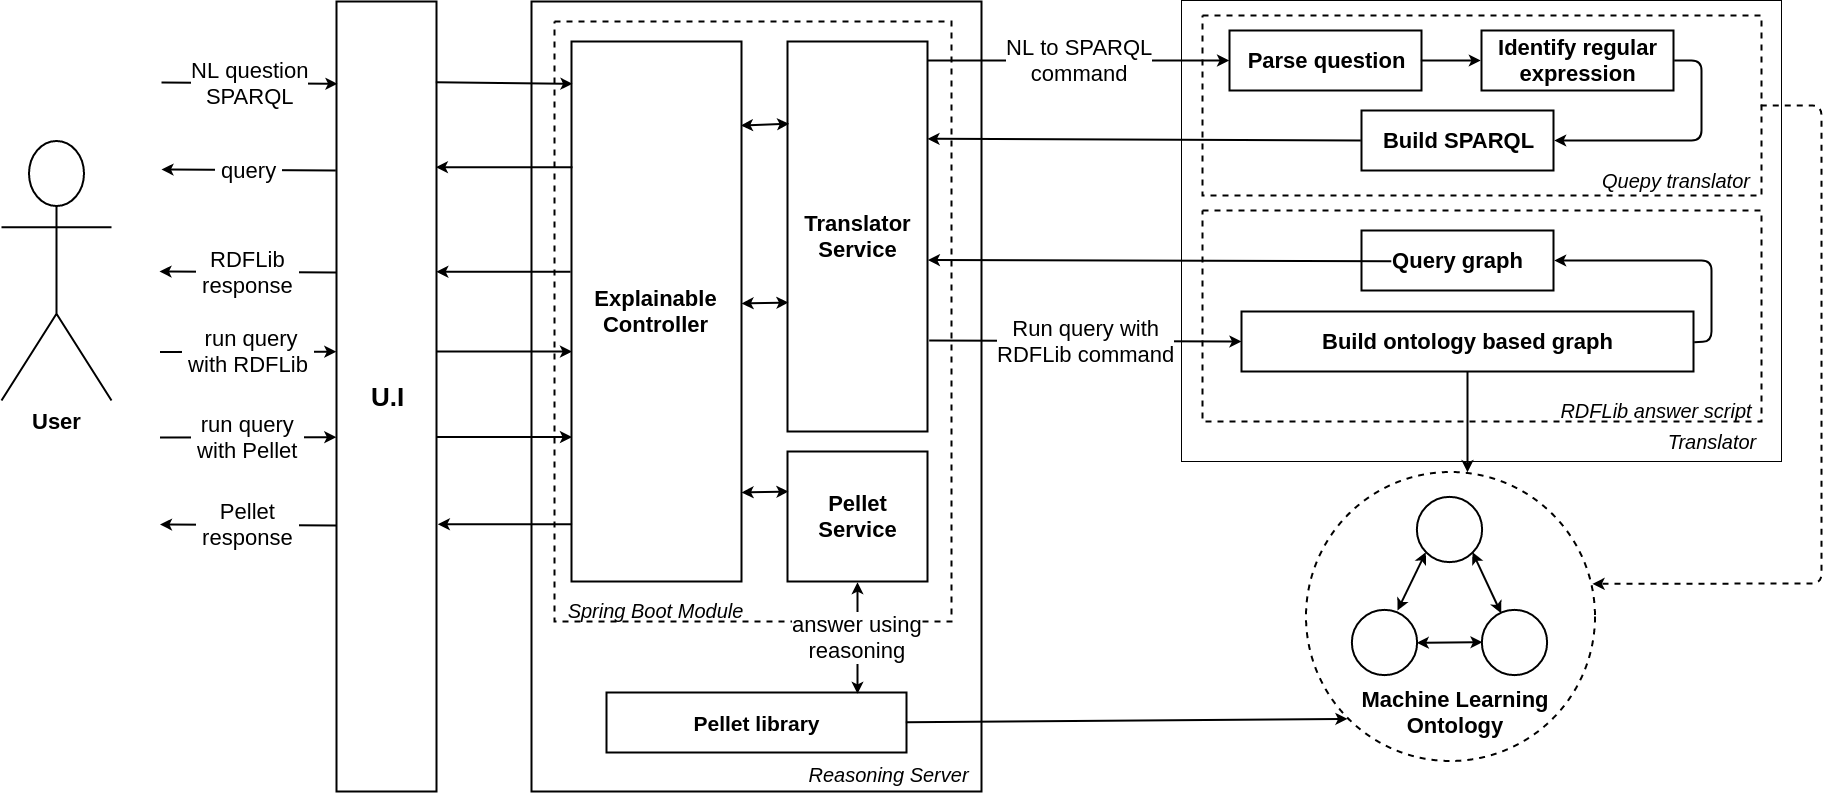

The diagram above was exported from draw.io. Its source (the exported page's mxGraphModel, read from the mxfile embedded in the PNG):
<mxGraphModel dx="3039" dy="2381" grid="1" gridSize="10" guides="1" tooltips="1" connect="1" arrows="1" fold="1" page="1" pageScale="1" pageWidth="827" pageHeight="1169" math="0" shadow="0">
  <root>
    <mxCell id="0" />
    <mxCell id="1" parent="0" />
    <mxCell id="4S6Jd9d1Jndxi5EP3YUx-68" value="" style="ellipse;whiteSpace=wrap;html=1;aspect=fixed;strokeWidth=2;fontSize=22;verticalAlign=middle;dashed=1;" vertex="1" parent="1">
      <mxGeometry x="1104" y="470" width="289" height="289" as="geometry" />
    </mxCell>
    <mxCell id="4S6Jd9d1Jndxi5EP3YUx-1" value="&lt;font style=&quot;font-size: 22px;&quot;&gt;&lt;span style=&quot;font-size: 22px;&quot;&gt;User&lt;/span&gt;&lt;/font&gt;" style="shape=umlActor;verticalLabelPosition=bottom;labelBackgroundColor=#ffffff;verticalAlign=top;html=1;outlineConnect=0;strokeWidth=2;fontSize=22;fontStyle=1" vertex="1" parent="1">
      <mxGeometry x="-200" y="139" width="110" height="260" as="geometry" />
    </mxCell>
    <mxCell id="4S6Jd9d1Jndxi5EP3YUx-2" value="&lt;font size=&quot;1&quot;&gt;&lt;b style=&quot;font-size: 26px&quot;&gt;U.I&lt;/b&gt;&lt;/font&gt;" style="rounded=0;whiteSpace=wrap;html=1;strokeWidth=2;" vertex="1" parent="1">
      <mxGeometry x="135" width="100" height="790" as="geometry" />
    </mxCell>
    <mxCell id="4S6Jd9d1Jndxi5EP3YUx-3" value="" style="rounded=0;whiteSpace=wrap;html=1;strokeWidth=2;" vertex="1" parent="1">
      <mxGeometry x="330" width="450" height="790" as="geometry" />
    </mxCell>
    <mxCell id="4S6Jd9d1Jndxi5EP3YUx-4" value="" style="rounded=0;whiteSpace=wrap;html=1;fillColor=#ffffff;" vertex="1" parent="1">
      <mxGeometry x="980" y="-1" width="600" height="461" as="geometry" />
    </mxCell>
    <mxCell id="4S6Jd9d1Jndxi5EP3YUx-6" value="" style="rounded=0;whiteSpace=wrap;html=1;dashed=1;strokeWidth=2;" vertex="1" parent="1">
      <mxGeometry x="353" y="20" width="397" height="600" as="geometry" />
    </mxCell>
    <mxCell id="4S6Jd9d1Jndxi5EP3YUx-7" value="&lt;font style=&quot;font-size: 22px&quot;&gt;&lt;b&gt;Explainable&lt;/b&gt;&lt;br&gt;&lt;font style=&quot;font-size: 22px&quot;&gt;&lt;div style=&quot;text-align: center&quot;&gt;&lt;b&gt;Controller&lt;/b&gt;&lt;/div&gt;&lt;/font&gt;&lt;/font&gt;" style="rounded=0;whiteSpace=wrap;html=1;strokeWidth=2;" vertex="1" parent="1">
      <mxGeometry x="370" y="40" width="170" height="540" as="geometry" />
    </mxCell>
    <mxCell id="4S6Jd9d1Jndxi5EP3YUx-8" value="&lt;font style=&quot;font-size: 22px&quot;&gt;&lt;b&gt;Translator&lt;br&gt;Service&lt;/b&gt;&lt;/font&gt;&lt;br&gt;" style="rounded=0;whiteSpace=wrap;html=1;strokeWidth=2;" vertex="1" parent="1">
      <mxGeometry x="586" y="40" width="140" height="390" as="geometry" />
    </mxCell>
    <mxCell id="4S6Jd9d1Jndxi5EP3YUx-9" value="&lt;font style=&quot;font-size: 22px&quot;&gt;&lt;b&gt;Pellet&lt;br&gt;Service&lt;/b&gt;&lt;/font&gt;&lt;br&gt;" style="rounded=0;whiteSpace=wrap;html=1;strokeWidth=2;" vertex="1" parent="1">
      <mxGeometry x="586" y="450" width="140" height="130" as="geometry" />
    </mxCell>
    <mxCell id="4S6Jd9d1Jndxi5EP3YUx-10" value="&lt;b&gt;&lt;span style=&quot;font-size: 21px&quot;&gt;Pellet library&lt;/span&gt;&lt;/b&gt;&lt;br&gt;" style="rounded=0;whiteSpace=wrap;html=1;strokeWidth=2;" vertex="1" parent="1">
      <mxGeometry x="405" y="691" width="300" height="60" as="geometry" />
    </mxCell>
    <mxCell id="4S6Jd9d1Jndxi5EP3YUx-17" value="" style="rounded=0;whiteSpace=wrap;html=1;strokeWidth=2;dashed=1;" vertex="1" parent="1">
      <mxGeometry x="1001" y="209" width="559" height="211" as="geometry" />
    </mxCell>
    <mxCell id="4S6Jd9d1Jndxi5EP3YUx-18" value="" style="rounded=0;whiteSpace=wrap;html=1;dashed=1;strokeWidth=2;" vertex="1" parent="1">
      <mxGeometry x="1001" y="14" width="559" height="180" as="geometry" />
    </mxCell>
    <mxCell id="4S6Jd9d1Jndxi5EP3YUx-19" value="&lt;font style=&quot;font-size: 22px&quot;&gt;&lt;b&gt;Parse question&lt;/b&gt;&lt;/font&gt;" style="rounded=0;whiteSpace=wrap;html=1;strokeWidth=2;" vertex="1" parent="1">
      <mxGeometry x="1028" y="29" width="192" height="60" as="geometry" />
    </mxCell>
    <mxCell id="4S6Jd9d1Jndxi5EP3YUx-20" value="&lt;font style=&quot;font-size: 22px&quot;&gt;&lt;b&gt;Identify regular expression&lt;/b&gt;&lt;/font&gt;" style="rounded=0;whiteSpace=wrap;html=1;strokeWidth=2;" vertex="1" parent="1">
      <mxGeometry x="1280" y="29" width="192" height="60" as="geometry" />
    </mxCell>
    <mxCell id="4S6Jd9d1Jndxi5EP3YUx-21" value="&lt;font style=&quot;font-size: 22px&quot;&gt;&lt;b&gt;Build SPARQL&lt;/b&gt;&lt;/font&gt;" style="rounded=0;whiteSpace=wrap;html=1;strokeWidth=2;" vertex="1" parent="1">
      <mxGeometry x="1160" y="109" width="192" height="60" as="geometry" />
    </mxCell>
    <mxCell id="4S6Jd9d1Jndxi5EP3YUx-22" value="&lt;font style=&quot;font-size: 22px&quot;&gt;&lt;b&gt;Build ontology based graph&lt;/b&gt;&lt;/font&gt;" style="rounded=0;whiteSpace=wrap;html=1;strokeWidth=2;" vertex="1" parent="1">
      <mxGeometry x="1040" y="310" width="452" height="60" as="geometry" />
    </mxCell>
    <mxCell id="4S6Jd9d1Jndxi5EP3YUx-24" value="&lt;font style=&quot;font-size: 22px&quot;&gt;&lt;b&gt;Query graph&lt;/b&gt;&lt;/font&gt;" style="rounded=0;whiteSpace=wrap;html=1;strokeWidth=2;" vertex="1" parent="1">
      <mxGeometry x="1160" y="229" width="192" height="60" as="geometry" />
    </mxCell>
    <mxCell id="4S6Jd9d1Jndxi5EP3YUx-27" value="" style="group;verticalAlign=middle;" vertex="1" connectable="0" parent="1">
      <mxGeometry x="1150" y="495" width="196" height="179" as="geometry" />
    </mxCell>
    <mxCell id="4S6Jd9d1Jndxi5EP3YUx-11" value="" style="ellipse;whiteSpace=wrap;html=1;aspect=fixed;strokeWidth=2;" vertex="1" parent="4S6Jd9d1Jndxi5EP3YUx-27">
      <mxGeometry x="65.33333333333333" width="65.27635327635326" height="65.27635327635326" as="geometry" />
    </mxCell>
    <mxCell id="4S6Jd9d1Jndxi5EP3YUx-12" value="" style="ellipse;whiteSpace=wrap;html=1;aspect=fixed;strokeWidth=2;" vertex="1" parent="4S6Jd9d1Jndxi5EP3YUx-27">
      <mxGeometry x="130.66666666666666" y="113.68918918918918" width="65.27635327635326" height="65.27635327635326" as="geometry" />
    </mxCell>
    <mxCell id="4S6Jd9d1Jndxi5EP3YUx-13" value="" style="ellipse;whiteSpace=wrap;html=1;aspect=fixed;strokeWidth=2;" vertex="1" parent="4S6Jd9d1Jndxi5EP3YUx-27">
      <mxGeometry y="113.68918918918918" width="65.27635327635326" height="65.27635327635326" as="geometry" />
    </mxCell>
    <mxCell id="4S6Jd9d1Jndxi5EP3YUx-14" value="" style="endArrow=classic;startArrow=classic;html=1;entryX=0;entryY=1;entryDx=0;entryDy=0;exitX=0.704;exitY=0;exitDx=0;exitDy=0;strokeWidth=2;exitPerimeter=0;" edge="1" parent="4S6Jd9d1Jndxi5EP3YUx-27" source="4S6Jd9d1Jndxi5EP3YUx-13" target="4S6Jd9d1Jndxi5EP3YUx-11">
      <mxGeometry width="50" height="50" relative="1" as="geometry">
        <mxPoint x="32.666666666666664" y="113.68918918918918" as="sourcePoint" />
        <mxPoint x="93.1604938271605" y="53.21621621621621" as="targetPoint" />
      </mxGeometry>
    </mxCell>
    <mxCell id="4S6Jd9d1Jndxi5EP3YUx-15" value="" style="endArrow=classic;startArrow=classic;html=1;entryX=0;entryY=0.5;entryDx=0;entryDy=0;strokeWidth=2;" edge="1" parent="4S6Jd9d1Jndxi5EP3YUx-27" source="4S6Jd9d1Jndxi5EP3YUx-13" target="4S6Jd9d1Jndxi5EP3YUx-12">
      <mxGeometry width="50" height="50" relative="1" as="geometry">
        <mxPoint x="89.53086419753086" y="186.25675675675674" as="sourcePoint" />
        <mxPoint x="150.02469135802468" y="125.78378378378379" as="targetPoint" />
      </mxGeometry>
    </mxCell>
    <mxCell id="4S6Jd9d1Jndxi5EP3YUx-16" value="" style="endArrow=classic;startArrow=classic;html=1;entryX=1;entryY=1;entryDx=0;entryDy=0;strokeWidth=2;" edge="1" parent="4S6Jd9d1Jndxi5EP3YUx-27" source="4S6Jd9d1Jndxi5EP3YUx-12" target="4S6Jd9d1Jndxi5EP3YUx-11">
      <mxGeometry width="50" height="50" relative="1" as="geometry">
        <mxPoint x="137.92592592592592" y="113.68918918918918" as="sourcePoint" />
        <mxPoint x="198.41975308641977" y="53.21621621621621" as="targetPoint" />
      </mxGeometry>
    </mxCell>
    <mxCell id="4S6Jd9d1Jndxi5EP3YUx-36" value="NL question&lt;br&gt;SPARQL&lt;br&gt;" style="endArrow=classic;html=1;strokeWidth=2;fontSize=22;entryX=0.006;entryY=0.104;entryDx=0;entryDy=0;entryPerimeter=0;" edge="1" parent="1" target="4S6Jd9d1Jndxi5EP3YUx-2">
      <mxGeometry width="50" height="50" relative="1" as="geometry">
        <mxPoint x="-40" y="81" as="sourcePoint" />
        <mxPoint x="70" y="110" as="targetPoint" />
      </mxGeometry>
    </mxCell>
    <mxCell id="4S6Jd9d1Jndxi5EP3YUx-37" value="&amp;nbsp;query&amp;nbsp;" style="endArrow=classic;html=1;strokeWidth=2;fontSize=22;exitX=0;exitY=0.213;exitDx=0;exitDy=0;exitPerimeter=0;" edge="1" parent="1" source="4S6Jd9d1Jndxi5EP3YUx-2">
      <mxGeometry width="50" height="50" relative="1" as="geometry">
        <mxPoint x="130" y="168" as="sourcePoint" />
        <mxPoint x="-40" y="168" as="targetPoint" />
      </mxGeometry>
    </mxCell>
    <mxCell id="4S6Jd9d1Jndxi5EP3YUx-38" value="&amp;nbsp;RDFLib&amp;nbsp;&lt;br&gt;&amp;nbsp;response&amp;nbsp;" style="endArrow=classic;html=1;strokeWidth=2;fontSize=22;exitX=-0.004;exitY=0.363;exitDx=0;exitDy=0;exitPerimeter=0;" edge="1" parent="1">
      <mxGeometry width="50" height="50" relative="1" as="geometry">
        <mxPoint x="135" y="271" as="sourcePoint" />
        <mxPoint x="-42" y="270" as="targetPoint" />
      </mxGeometry>
    </mxCell>
    <mxCell id="4S6Jd9d1Jndxi5EP3YUx-39" value="&amp;nbsp;run query&lt;br&gt;&amp;nbsp;with RDFLib&amp;nbsp;&lt;br&gt;" style="endArrow=classic;html=1;strokeWidth=2;fontSize=22;entryX=0.013;entryY=0.098;entryDx=0;entryDy=0;entryPerimeter=0;" edge="1" parent="1">
      <mxGeometry width="50" height="50" relative="1" as="geometry">
        <mxPoint x="-41.5" y="350.5" as="sourcePoint" />
        <mxPoint x="134.83333333333348" y="350.16666666666697" as="targetPoint" />
      </mxGeometry>
    </mxCell>
    <mxCell id="4S6Jd9d1Jndxi5EP3YUx-40" value="&amp;nbsp;run query&amp;nbsp;&lt;br&gt;&amp;nbsp;with Pellet&amp;nbsp;" style="endArrow=classic;html=1;strokeWidth=2;fontSize=22;entryX=0.013;entryY=0.098;entryDx=0;entryDy=0;entryPerimeter=0;" edge="1" parent="1">
      <mxGeometry width="50" height="50" relative="1" as="geometry">
        <mxPoint x="-41.5" y="436" as="sourcePoint" />
        <mxPoint x="134.83333333333348" y="435.66666666666697" as="targetPoint" />
      </mxGeometry>
    </mxCell>
    <mxCell id="4S6Jd9d1Jndxi5EP3YUx-41" value="&amp;nbsp;Pellet &lt;br&gt;&amp;nbsp;response&amp;nbsp;" style="endArrow=classic;html=1;strokeWidth=2;fontSize=22;exitX=-0.004;exitY=0.363;exitDx=0;exitDy=0;exitPerimeter=0;" edge="1" parent="1">
      <mxGeometry width="50" height="50" relative="1" as="geometry">
        <mxPoint x="135" y="524" as="sourcePoint" />
        <mxPoint x="-41.5" y="523" as="targetPoint" />
      </mxGeometry>
    </mxCell>
    <mxCell id="4S6Jd9d1Jndxi5EP3YUx-43" value="" style="endArrow=classic;html=1;strokeWidth=2;fontSize=22;exitX=0.989;exitY=0.103;exitDx=0;exitDy=0;exitPerimeter=0;entryX=0.004;entryY=0.077;entryDx=0;entryDy=0;entryPerimeter=0;" edge="1" parent="1" source="4S6Jd9d1Jndxi5EP3YUx-2" target="4S6Jd9d1Jndxi5EP3YUx-7">
      <mxGeometry width="50" height="50" relative="1" as="geometry">
        <mxPoint x="240" y="80" as="sourcePoint" />
        <mxPoint x="370" y="78" as="targetPoint" />
      </mxGeometry>
    </mxCell>
    <mxCell id="4S6Jd9d1Jndxi5EP3YUx-44" value="" style="endArrow=classic;html=1;strokeWidth=2;fontSize=22;exitX=0.003;exitY=0.234;exitDx=0;exitDy=0;exitPerimeter=0;entryX=0.999;entryY=0.209;entryDx=0;entryDy=0;entryPerimeter=0;" edge="1" parent="1" source="4S6Jd9d1Jndxi5EP3YUx-7" target="4S6Jd9d1Jndxi5EP3YUx-2">
      <mxGeometry width="50" height="50" relative="1" as="geometry">
        <mxPoint x="300" y="180" as="sourcePoint" />
        <mxPoint x="240" y="166" as="targetPoint" />
      </mxGeometry>
    </mxCell>
    <mxCell id="4S6Jd9d1Jndxi5EP3YUx-45" value="" style="endArrow=classic;html=1;strokeWidth=2;fontSize=22;entryX=0;entryY=0.071;entryDx=0;entryDy=0;entryPerimeter=0;exitX=1.004;exitY=0.097;exitDx=0;exitDy=0;exitPerimeter=0;" edge="1" parent="1">
      <mxGeometry width="50" height="50" relative="1" as="geometry">
        <mxPoint x="234.8571428571429" y="350.0714285714289" as="sourcePoint" />
        <mxPoint x="370.57142857142867" y="350.0714285714289" as="targetPoint" />
      </mxGeometry>
    </mxCell>
    <mxCell id="4S6Jd9d1Jndxi5EP3YUx-46" value="" style="endArrow=classic;html=1;strokeWidth=2;fontSize=22;entryX=1.01;entryY=0.202;entryDx=0;entryDy=0;entryPerimeter=0;exitX=0;exitY=0.227;exitDx=0;exitDy=0;exitPerimeter=0;" edge="1" parent="1">
      <mxGeometry width="50" height="50" relative="1" as="geometry">
        <mxPoint x="369.07142857142867" y="270.2142857142858" as="sourcePoint" />
        <mxPoint x="234.78571428571445" y="270.2142857142858" as="targetPoint" />
      </mxGeometry>
    </mxCell>
    <mxCell id="4S6Jd9d1Jndxi5EP3YUx-47" value="" style="endArrow=classic;html=1;strokeWidth=2;fontSize=22;entryX=1.01;entryY=0.202;entryDx=0;entryDy=0;entryPerimeter=0;exitX=0;exitY=0.227;exitDx=0;exitDy=0;exitPerimeter=0;" edge="1" parent="1">
      <mxGeometry width="50" height="50" relative="1" as="geometry">
        <mxPoint x="370.5714285714289" y="522.7142857142858" as="sourcePoint" />
        <mxPoint x="236.28571428571445" y="522.7142857142858" as="targetPoint" />
      </mxGeometry>
    </mxCell>
    <mxCell id="4S6Jd9d1Jndxi5EP3YUx-48" value="" style="endArrow=classic;html=1;strokeWidth=2;fontSize=22;entryX=0;entryY=0.071;entryDx=0;entryDy=0;entryPerimeter=0;exitX=1.004;exitY=0.097;exitDx=0;exitDy=0;exitPerimeter=0;" edge="1" parent="1">
      <mxGeometry width="50" height="50" relative="1" as="geometry">
        <mxPoint x="234.85714285714266" y="435.5714285714289" as="sourcePoint" />
        <mxPoint x="370.5714285714289" y="435.5714285714289" as="targetPoint" />
      </mxGeometry>
    </mxCell>
    <mxCell id="4S6Jd9d1Jndxi5EP3YUx-50" value="" style="endArrow=classic;startArrow=classic;html=1;strokeWidth=2;fontSize=22;entryX=0.009;entryY=0.213;entryDx=0;entryDy=0;entryPerimeter=0;exitX=1;exitY=0.156;exitDx=0;exitDy=0;exitPerimeter=0;" edge="1" parent="1" source="4S6Jd9d1Jndxi5EP3YUx-7" target="4S6Jd9d1Jndxi5EP3YUx-8">
      <mxGeometry width="50" height="50" relative="1" as="geometry">
        <mxPoint x="540" y="130" as="sourcePoint" />
        <mxPoint x="590" y="80" as="targetPoint" />
      </mxGeometry>
    </mxCell>
    <mxCell id="4S6Jd9d1Jndxi5EP3YUx-51" value="" style="endArrow=classic;startArrow=classic;html=1;strokeWidth=2;fontSize=22;entryX=0.009;entryY=0.213;entryDx=0;entryDy=0;entryPerimeter=0;" edge="1" parent="1">
      <mxGeometry width="50" height="50" relative="1" as="geometry">
        <mxPoint x="540" y="302" as="sourcePoint" />
        <mxPoint x="587" y="301" as="targetPoint" />
      </mxGeometry>
    </mxCell>
    <mxCell id="4S6Jd9d1Jndxi5EP3YUx-52" value="" style="endArrow=classic;startArrow=classic;html=1;strokeWidth=2;fontSize=22;" edge="1" parent="1">
      <mxGeometry width="50" height="50" relative="1" as="geometry">
        <mxPoint x="540" y="491" as="sourcePoint" />
        <mxPoint x="587" y="490" as="targetPoint" />
      </mxGeometry>
    </mxCell>
    <mxCell id="4S6Jd9d1Jndxi5EP3YUx-54" value="NL to SPARQL&lt;br&gt;command&lt;br&gt;" style="endArrow=classic;html=1;strokeWidth=2;fontSize=22;exitX=1;exitY=0.049;exitDx=0;exitDy=0;exitPerimeter=0;entryX=0;entryY=0.5;entryDx=0;entryDy=0;" edge="1" parent="1" source="4S6Jd9d1Jndxi5EP3YUx-8" target="4S6Jd9d1Jndxi5EP3YUx-19">
      <mxGeometry width="50" height="50" relative="1" as="geometry">
        <mxPoint x="830" y="80" as="sourcePoint" />
        <mxPoint x="880" y="30" as="targetPoint" />
      </mxGeometry>
    </mxCell>
    <mxCell id="4S6Jd9d1Jndxi5EP3YUx-55" value="Run query with&lt;br&gt;RDFLib command&lt;br&gt;" style="endArrow=classic;html=1;strokeWidth=2;fontSize=22;exitX=1.007;exitY=0.768;exitDx=0;exitDy=0;exitPerimeter=0;" edge="1" parent="1" source="4S6Jd9d1Jndxi5EP3YUx-8">
      <mxGeometry width="50" height="50" relative="1" as="geometry">
        <mxPoint x="738" y="339.5" as="sourcePoint" />
        <mxPoint x="1040" y="340" as="targetPoint" />
      </mxGeometry>
    </mxCell>
    <mxCell id="4S6Jd9d1Jndxi5EP3YUx-57" value="" style="endArrow=classic;html=1;strokeWidth=2;fontSize=22;exitX=1;exitY=0.5;exitDx=0;exitDy=0;entryX=0;entryY=0.5;entryDx=0;entryDy=0;" edge="1" parent="1" source="4S6Jd9d1Jndxi5EP3YUx-19" target="4S6Jd9d1Jndxi5EP3YUx-20">
      <mxGeometry width="50" height="50" relative="1" as="geometry">
        <mxPoint x="1220" y="90" as="sourcePoint" />
        <mxPoint x="1270" y="40" as="targetPoint" />
      </mxGeometry>
    </mxCell>
    <mxCell id="4S6Jd9d1Jndxi5EP3YUx-58" value="" style="endArrow=classic;html=1;strokeWidth=2;fontSize=22;exitX=1;exitY=0.5;exitDx=0;exitDy=0;entryX=1;entryY=0.5;entryDx=0;entryDy=0;" edge="1" parent="1" source="4S6Jd9d1Jndxi5EP3YUx-20" target="4S6Jd9d1Jndxi5EP3YUx-21">
      <mxGeometry width="50" height="50" relative="1" as="geometry">
        <mxPoint x="1450" y="150" as="sourcePoint" />
        <mxPoint x="1500" y="100" as="targetPoint" />
        <Array as="points">
          <mxPoint x="1500" y="59" />
          <mxPoint x="1500" y="139" />
        </Array>
      </mxGeometry>
    </mxCell>
    <mxCell id="4S6Jd9d1Jndxi5EP3YUx-59" value="" style="endArrow=classic;html=1;strokeWidth=2;fontSize=22;entryX=1;entryY=0.25;entryDx=0;entryDy=0;exitX=0;exitY=0.5;exitDx=0;exitDy=0;" edge="1" parent="1" source="4S6Jd9d1Jndxi5EP3YUx-21" target="4S6Jd9d1Jndxi5EP3YUx-8">
      <mxGeometry width="50" height="50" relative="1" as="geometry">
        <mxPoint x="940" y="180" as="sourcePoint" />
        <mxPoint x="990" y="130" as="targetPoint" />
      </mxGeometry>
    </mxCell>
    <mxCell id="4S6Jd9d1Jndxi5EP3YUx-61" value="" style="endArrow=classic;html=1;strokeWidth=2;fontSize=22;entryX=1;entryY=0.25;entryDx=0;entryDy=0;exitX=0;exitY=0.5;exitDx=0;exitDy=0;" edge="1" parent="1">
      <mxGeometry width="50" height="50" relative="1" as="geometry">
        <mxPoint x="1189.8235294117649" y="259.7352941176473" as="sourcePoint" />
        <mxPoint x="726.2941176470588" y="258.5588235294117" as="targetPoint" />
      </mxGeometry>
    </mxCell>
    <mxCell id="4S6Jd9d1Jndxi5EP3YUx-63" value="&lt;font style=&quot;font-size: 22px&quot;&gt;&lt;b&gt;Machine Learning Ontology&lt;/b&gt;&lt;/font&gt;" style="text;html=1;strokeColor=none;fillColor=none;align=center;verticalAlign=middle;whiteSpace=wrap;rounded=0;fontSize=22;" vertex="1" parent="1">
      <mxGeometry x="1148" y="701" width="212" height="20" as="geometry" />
    </mxCell>
    <mxCell id="4S6Jd9d1Jndxi5EP3YUx-65" value="" style="endArrow=classic;html=1;strokeWidth=2;fontSize=22;exitX=1;exitY=0.5;exitDx=0;exitDy=0;entryX=0.992;entryY=0.389;entryDx=0;entryDy=0;entryPerimeter=0;dashed=1;" edge="1" parent="1" source="4S6Jd9d1Jndxi5EP3YUx-18" target="4S6Jd9d1Jndxi5EP3YUx-68">
      <mxGeometry width="50" height="50" relative="1" as="geometry">
        <mxPoint x="1580" y="70" as="sourcePoint" />
        <mxPoint x="1520" y="560" as="targetPoint" />
        <Array as="points">
          <mxPoint x="1620" y="104" />
          <mxPoint x="1620" y="582" />
        </Array>
      </mxGeometry>
    </mxCell>
    <mxCell id="4S6Jd9d1Jndxi5EP3YUx-71" value="" style="endArrow=classic;html=1;strokeWidth=2;fontSize=22;exitX=1;exitY=0.5;exitDx=0;exitDy=0;entryX=1;entryY=0.5;entryDx=0;entryDy=0;" edge="1" parent="1" source="4S6Jd9d1Jndxi5EP3YUx-22" target="4S6Jd9d1Jndxi5EP3YUx-24">
      <mxGeometry width="50" height="50" relative="1" as="geometry">
        <mxPoint x="1480" y="280" as="sourcePoint" />
        <mxPoint x="1530" y="230" as="targetPoint" />
        <Array as="points">
          <mxPoint x="1510" y="340" />
          <mxPoint x="1510" y="259" />
        </Array>
      </mxGeometry>
    </mxCell>
    <mxCell id="4S6Jd9d1Jndxi5EP3YUx-72" value="" style="endArrow=classic;html=1;strokeWidth=2;fontSize=22;entryX=0.561;entryY=0.003;entryDx=0;entryDy=0;entryPerimeter=0;" edge="1" parent="1" source="4S6Jd9d1Jndxi5EP3YUx-22" target="4S6Jd9d1Jndxi5EP3YUx-68">
      <mxGeometry width="50" height="50" relative="1" as="geometry">
        <mxPoint x="1240" y="470" as="sourcePoint" />
        <mxPoint x="1261" y="471" as="targetPoint" />
      </mxGeometry>
    </mxCell>
    <mxCell id="4S6Jd9d1Jndxi5EP3YUx-76" value="" style="endArrow=classic;html=1;strokeWidth=2;fontSize=22;exitX=1;exitY=0.5;exitDx=0;exitDy=0;entryX=0;entryY=1;entryDx=0;entryDy=0;" edge="1" parent="1" source="4S6Jd9d1Jndxi5EP3YUx-10" target="4S6Jd9d1Jndxi5EP3YUx-68">
      <mxGeometry width="50" height="50" relative="1" as="geometry">
        <mxPoint x="700" y="680" as="sourcePoint" />
        <mxPoint x="1130" y="661" as="targetPoint" />
      </mxGeometry>
    </mxCell>
    <mxCell id="4S6Jd9d1Jndxi5EP3YUx-77" value="answer using&lt;br&gt;reasoning&lt;br&gt;" style="endArrow=classic;startArrow=classic;html=1;strokeWidth=2;fontSize=22;entryX=0.5;entryY=1;entryDx=0;entryDy=0;exitX=0.837;exitY=0.017;exitDx=0;exitDy=0;exitPerimeter=0;" edge="1" parent="1" source="4S6Jd9d1Jndxi5EP3YUx-10" target="4S6Jd9d1Jndxi5EP3YUx-9">
      <mxGeometry width="50" height="50" relative="1" as="geometry">
        <mxPoint x="820" y="600" as="sourcePoint" />
        <mxPoint x="870" y="550" as="targetPoint" />
      </mxGeometry>
    </mxCell>
    <mxCell id="4S6Jd9d1Jndxi5EP3YUx-81" value="&lt;i&gt;&lt;font style=&quot;font-size: 20px&quot;&gt;Quepy translator&lt;/font&gt;&lt;/i&gt;" style="text;html=1;strokeColor=none;fillColor=none;align=center;verticalAlign=middle;whiteSpace=wrap;rounded=0;dashed=1;fontSize=22;" vertex="1" parent="1">
      <mxGeometry x="1390" y="169" width="170" height="20" as="geometry" />
    </mxCell>
    <mxCell id="4S6Jd9d1Jndxi5EP3YUx-82" value="&lt;i&gt;&lt;font style=&quot;font-size: 20px&quot;&gt;RDFLib answer script&lt;/font&gt;&lt;/i&gt;" style="text;html=1;strokeColor=none;fillColor=none;align=center;verticalAlign=middle;whiteSpace=wrap;rounded=0;dashed=1;fontSize=22;" vertex="1" parent="1">
      <mxGeometry x="1350" y="399" width="210" height="20" as="geometry" />
    </mxCell>
    <mxCell id="4S6Jd9d1Jndxi5EP3YUx-83" value="Reasoning Server" style="text;html=1;strokeColor=none;fillColor=none;align=center;verticalAlign=middle;whiteSpace=wrap;rounded=0;dashed=1;fontSize=20;fontStyle=2" vertex="1" parent="1">
      <mxGeometry x="580" y="763" width="215" height="20" as="geometry" />
    </mxCell>
    <mxCell id="4S6Jd9d1Jndxi5EP3YUx-85" value="&lt;i&gt;Spring Boot Module&lt;/i&gt;" style="text;html=1;strokeColor=none;fillColor=none;align=center;verticalAlign=middle;whiteSpace=wrap;rounded=0;dashed=1;fontSize=20;" vertex="1" parent="1">
      <mxGeometry x="354.5" y="598.5" width="197" height="20" as="geometry" />
    </mxCell>
    <mxCell id="4S6Jd9d1Jndxi5EP3YUx-87" value="&lt;i&gt;Translator&lt;/i&gt;" style="text;html=1;strokeColor=none;fillColor=none;align=center;verticalAlign=middle;whiteSpace=wrap;rounded=0;dashed=1;fontSize=20;" vertex="1" parent="1">
      <mxGeometry x="1480" y="430" width="60" height="20" as="geometry" />
    </mxCell>
  </root>
</mxGraphModel>